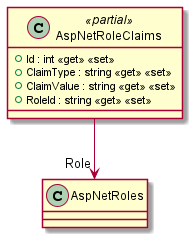

The diagram above was rendered by PlantUML. Its source (embedded in the PNG):
@startuml
class AspNetRoleClaims <<partial>> {
    + Id : int <<get>> <<set>>
    + ClaimType : string <<get>> <<set>>
    + ClaimValue : string <<get>> <<set>>
    + RoleId : string <<get>> <<set>>
}
AspNetRoleClaims --> "Role" AspNetRoles
@enduml